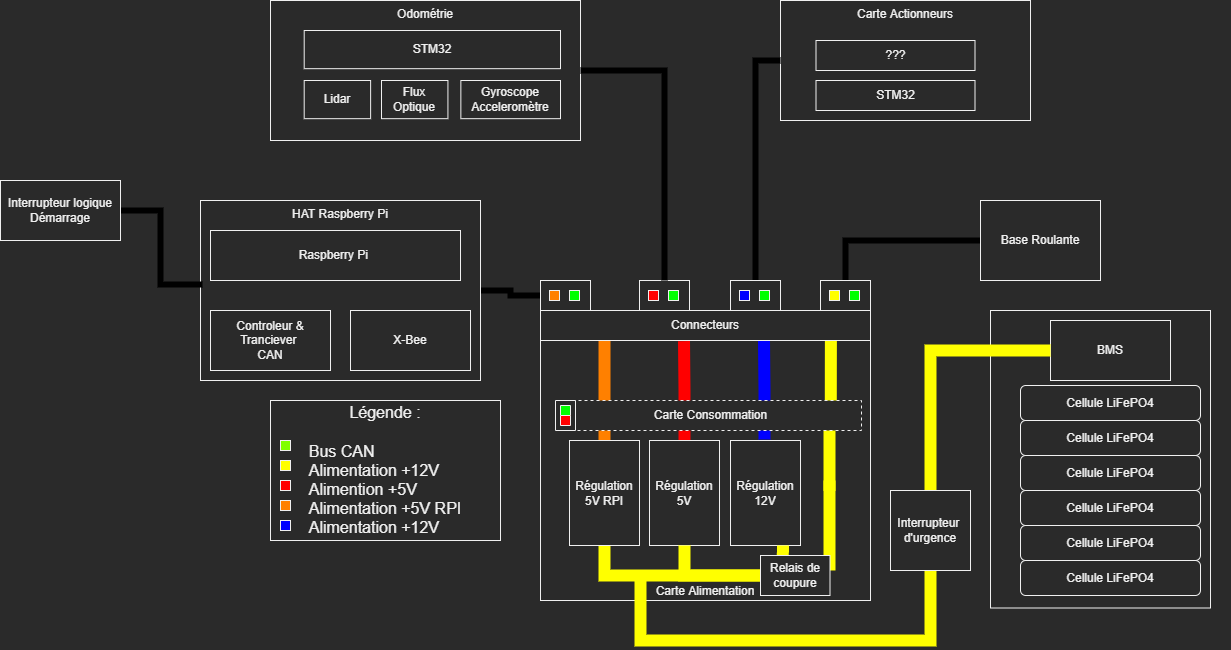

The diagram above was exported from draw.io. Its source (the exported page's mxGraphModel, read from the mxfile embedded in the PNG):
<mxGraphModel dx="2893" dy="1877" grid="1" gridSize="10" guides="1" tooltips="1" connect="1" arrows="1" fold="1" page="1" pageScale="1" pageWidth="827" pageHeight="1169" math="0" shadow="0">
  <root>
    <mxCell id="0" />
    <mxCell id="1" parent="0" />
    <mxCell id="44TB2KRQQcfzeu8KFtdc-42" value="Carte Alimentation" style="rounded=0;whiteSpace=wrap;html=1;verticalAlign=bottom;" parent="1" vertex="1">
      <mxGeometry x="920" y="380" width="330" height="260" as="geometry" />
    </mxCell>
    <mxCell id="-E3k1kJGh9sHyTYKa1nS-39" style="edgeStyle=orthogonalEdgeStyle;rounded=0;jumpSize=6;orthogonalLoop=1;jettySize=auto;html=1;exitX=1;exitY=0.5;exitDx=0;exitDy=0;endArrow=none;endFill=0;targetPerimeterSpacing=0;strokeColor=#000000;strokeWidth=6;entryX=0;entryY=0.5;entryDx=0;entryDy=0;" parent="1" source="44TB2KRQQcfzeu8KFtdc-1" target="-E3k1kJGh9sHyTYKa1nS-5" edge="1">
      <mxGeometry relative="1" as="geometry">
        <mxPoint x="890" y="280" as="targetPoint" />
      </mxGeometry>
    </mxCell>
    <mxCell id="7BKwCYo5F2u6xzoC-rP1-3" style="edgeStyle=orthogonalEdgeStyle;rounded=0;orthogonalLoop=1;jettySize=auto;html=1;entryX=0.435;entryY=1.021;entryDx=0;entryDy=0;entryPerimeter=0;fontColor=#000000;endArrow=none;endFill=0;strokeColor=#0000FF;strokeWidth=12;" parent="1" edge="1">
      <mxGeometry relative="1" as="geometry">
        <mxPoint x="1143.5499999999997" y="380" as="targetPoint" />
        <mxPoint x="1144" y="479" as="sourcePoint" />
        <Array as="points">
          <mxPoint x="1144" y="430" />
        </Array>
      </mxGeometry>
    </mxCell>
    <mxCell id="-E3k1kJGh9sHyTYKa1nS-47" style="edgeStyle=orthogonalEdgeStyle;rounded=0;jumpSize=6;orthogonalLoop=1;jettySize=auto;html=1;exitX=0;exitY=0.5;exitDx=0;exitDy=0;entryX=0.5;entryY=0;entryDx=0;entryDy=0;endArrow=none;endFill=0;targetPerimeterSpacing=0;strokeColor=#000000;strokeWidth=6;" parent="1" source="44TB2KRQQcfzeu8KFtdc-5" target="-E3k1kJGh9sHyTYKa1nS-44" edge="1">
      <mxGeometry relative="1" as="geometry" />
    </mxCell>
    <mxCell id="44TB2KRQQcfzeu8KFtdc-5" value="Base Roulante" style="rounded=0;whiteSpace=wrap;html=1;" parent="1" vertex="1">
      <mxGeometry x="1360" y="240" width="120" height="80" as="geometry" />
    </mxCell>
    <mxCell id="44TB2KRQQcfzeu8KFtdc-20" value="" style="group" parent="1" vertex="1" connectable="0">
      <mxGeometry x="1360" y="350" width="250" height="297.5" as="geometry" />
    </mxCell>
    <mxCell id="44TB2KRQQcfzeu8KFtdc-15" value="" style="rounded=0;whiteSpace=wrap;html=1;" parent="44TB2KRQQcfzeu8KFtdc-20" vertex="1">
      <mxGeometry x="10" width="220" height="297.5" as="geometry" />
    </mxCell>
    <mxCell id="44TB2KRQQcfzeu8KFtdc-19" value="" style="group" parent="44TB2KRQQcfzeu8KFtdc-20" vertex="1" connectable="0">
      <mxGeometry x="40" y="75" width="200" height="222.5" as="geometry" />
    </mxCell>
    <mxCell id="44TB2KRQQcfzeu8KFtdc-9" value="Cellule LiFePO4" style="rounded=1;whiteSpace=wrap;html=1;" parent="44TB2KRQQcfzeu8KFtdc-19" vertex="1">
      <mxGeometry y="140" width="180" height="35" as="geometry" />
    </mxCell>
    <mxCell id="44TB2KRQQcfzeu8KFtdc-12" value="Cellule LiFePO4" style="rounded=1;whiteSpace=wrap;html=1;" parent="44TB2KRQQcfzeu8KFtdc-19" vertex="1">
      <mxGeometry y="105" width="180" height="35" as="geometry" />
    </mxCell>
    <mxCell id="44TB2KRQQcfzeu8KFtdc-11" value="Cellule LiFePO4" style="rounded=1;whiteSpace=wrap;html=1;" parent="44TB2KRQQcfzeu8KFtdc-19" vertex="1">
      <mxGeometry y="70" width="180" height="35" as="geometry" />
    </mxCell>
    <mxCell id="44TB2KRQQcfzeu8KFtdc-8" value="Cellule LiFePO4" style="rounded=1;whiteSpace=wrap;html=1;" parent="44TB2KRQQcfzeu8KFtdc-19" vertex="1">
      <mxGeometry y="175" width="180" height="35" as="geometry" />
    </mxCell>
    <mxCell id="44TB2KRQQcfzeu8KFtdc-10" value="Cellule LiFePO4" style="rounded=1;whiteSpace=wrap;html=1;" parent="44TB2KRQQcfzeu8KFtdc-19" vertex="1">
      <mxGeometry y="35" width="180" height="35" as="geometry" />
    </mxCell>
    <mxCell id="44TB2KRQQcfzeu8KFtdc-2" value="Cellule LiFePO4" style="rounded=1;whiteSpace=wrap;html=1;" parent="44TB2KRQQcfzeu8KFtdc-19" vertex="1">
      <mxGeometry width="180" height="35" as="geometry" />
    </mxCell>
    <mxCell id="44TB2KRQQcfzeu8KFtdc-3" value="BMS" style="rounded=0;whiteSpace=wrap;html=1;" parent="44TB2KRQQcfzeu8KFtdc-20" vertex="1">
      <mxGeometry x="70" y="10" width="120" height="60" as="geometry" />
    </mxCell>
    <mxCell id="44TB2KRQQcfzeu8KFtdc-40" style="edgeStyle=orthogonalEdgeStyle;rounded=0;orthogonalLoop=1;jettySize=auto;html=1;exitX=0.5;exitY=0;exitDx=0;exitDy=0;entryX=0.435;entryY=1.021;entryDx=0;entryDy=0;entryPerimeter=0;fontColor=#000000;endArrow=none;endFill=0;strokeColor=#FF0000;strokeWidth=12;" parent="1" source="44TB2KRQQcfzeu8KFtdc-25" target="-E3k1kJGh9sHyTYKa1nS-4" edge="1">
      <mxGeometry relative="1" as="geometry">
        <mxPoint x="1063.92" y="451.76" as="targetPoint" />
      </mxGeometry>
    </mxCell>
    <mxCell id="44TB2KRQQcfzeu8KFtdc-25" value="Régulation 5V" style="whiteSpace=wrap;html=1;rounded=0;" parent="1" vertex="1">
      <mxGeometry x="1029" y="480" width="70" height="105" as="geometry" />
    </mxCell>
    <mxCell id="44TB2KRQQcfzeu8KFtdc-39" style="edgeStyle=orthogonalEdgeStyle;rounded=0;orthogonalLoop=1;jettySize=auto;html=1;exitX=0.5;exitY=0;exitDx=0;exitDy=0;fontColor=#000000;endArrow=none;endFill=0;strokeColor=#FF8000;strokeWidth=12;entryX=0.194;entryY=0.982;entryDx=0;entryDy=0;entryPerimeter=0;" parent="1" source="44TB2KRQQcfzeu8KFtdc-26" target="-E3k1kJGh9sHyTYKa1nS-4" edge="1">
      <mxGeometry relative="1" as="geometry">
        <mxPoint x="984" y="410" as="targetPoint" />
        <Array as="points" />
      </mxGeometry>
    </mxCell>
    <mxCell id="sxm1cGQrSlPdfJ-QPMVX-14" style="edgeStyle=orthogonalEdgeStyle;rounded=0;orthogonalLoop=1;jettySize=auto;html=1;exitX=0.5;exitY=1;exitDx=0;exitDy=0;entryX=0;entryY=0.5;entryDx=0;entryDy=0;endArrow=none;endFill=0;strokeColor=#FFFF00;strokeWidth=12;" edge="1" parent="1" source="44TB2KRQQcfzeu8KFtdc-26" target="sxm1cGQrSlPdfJ-QPMVX-2">
      <mxGeometry relative="1" as="geometry" />
    </mxCell>
    <mxCell id="44TB2KRQQcfzeu8KFtdc-26" value="Régulation 5V RPI" style="whiteSpace=wrap;html=1;rounded=0;" parent="1" vertex="1">
      <mxGeometry x="949" y="480" width="70" height="105" as="geometry" />
    </mxCell>
    <mxCell id="44TB2KRQQcfzeu8KFtdc-38" style="edgeStyle=orthogonalEdgeStyle;rounded=0;orthogonalLoop=1;jettySize=auto;html=1;fontColor=#000000;endArrow=none;endFill=0;strokeColor=#FFFF00;strokeWidth=12;" parent="1" edge="1">
      <mxGeometry relative="1" as="geometry">
        <mxPoint x="1209" y="610" as="targetPoint" />
        <mxPoint x="1209" y="520" as="sourcePoint" />
      </mxGeometry>
    </mxCell>
    <mxCell id="44TB2KRQQcfzeu8KFtdc-41" style="edgeStyle=orthogonalEdgeStyle;rounded=0;orthogonalLoop=1;jettySize=auto;html=1;fontColor=#000000;endArrow=none;endFill=0;strokeColor=#FFFF00;strokeWidth=12;" parent="1" edge="1">
      <mxGeometry relative="1" as="geometry">
        <mxPoint x="1209" y="451" as="targetPoint" />
        <Array as="points">
          <mxPoint x="1209" y="490" />
        </Array>
        <mxPoint x="1209" y="530" as="sourcePoint" />
      </mxGeometry>
    </mxCell>
    <mxCell id="44TB2KRQQcfzeu8KFtdc-46" value="" style="group" parent="1" vertex="1" connectable="0">
      <mxGeometry x="650" y="40" width="310" height="140" as="geometry" />
    </mxCell>
    <mxCell id="44TB2KRQQcfzeu8KFtdc-43" value="Odométrie" style="whiteSpace=wrap;html=1;rounded=0;verticalAlign=top;" parent="44TB2KRQQcfzeu8KFtdc-46" vertex="1">
      <mxGeometry width="310" height="140" as="geometry" />
    </mxCell>
    <mxCell id="44TB2KRQQcfzeu8KFtdc-45" value="STM32" style="whiteSpace=wrap;html=1;" parent="44TB2KRQQcfzeu8KFtdc-46" vertex="1">
      <mxGeometry x="33.7" y="30" width="256.3" height="38.18" as="geometry" />
    </mxCell>
    <mxCell id="44TB2KRQQcfzeu8KFtdc-7" value="Lidar" style="whiteSpace=wrap;html=1;" parent="44TB2KRQQcfzeu8KFtdc-46" vertex="1">
      <mxGeometry x="33.69035714285709" y="80" width="66.42857142857143" height="38.18" as="geometry" />
    </mxCell>
    <mxCell id="sxm1cGQrSlPdfJ-QPMVX-22" value="Flux&lt;br&gt;Optique" style="whiteSpace=wrap;html=1;" vertex="1" parent="44TB2KRQQcfzeu8KFtdc-46">
      <mxGeometry x="110.99571428571429" y="80" width="66.42857142857143" height="38.18" as="geometry" />
    </mxCell>
    <mxCell id="sxm1cGQrSlPdfJ-QPMVX-23" value="Gyroscope&lt;br&gt;Acceleromètre" style="whiteSpace=wrap;html=1;" vertex="1" parent="44TB2KRQQcfzeu8KFtdc-46">
      <mxGeometry x="190.3557142857143" y="80" width="99.64285714285715" height="38.18" as="geometry" />
    </mxCell>
    <mxCell id="44TB2KRQQcfzeu8KFtdc-59" style="edgeStyle=orthogonalEdgeStyle;rounded=0;orthogonalLoop=1;jettySize=auto;html=1;exitX=0;exitY=0.5;exitDx=0;exitDy=0;fontColor=#000000;endArrow=none;endFill=0;strokeColor=#FFFF00;strokeWidth=12;" parent="1" source="44TB2KRQQcfzeu8KFtdc-3" edge="1" target="sxm1cGQrSlPdfJ-QPMVX-1">
      <mxGeometry relative="1" as="geometry">
        <mxPoint x="1210" y="540" as="targetPoint" />
        <Array as="points">
          <mxPoint x="1310" y="390" />
        </Array>
      </mxGeometry>
    </mxCell>
    <mxCell id="44TB2KRQQcfzeu8KFtdc-63" value="" style="group" parent="1" vertex="1" connectable="0">
      <mxGeometry x="1150" y="40" width="250" height="120" as="geometry" />
    </mxCell>
    <mxCell id="44TB2KRQQcfzeu8KFtdc-60" value="Carte Actionneurs" style="rounded=0;whiteSpace=wrap;html=1;verticalAlign=top;" parent="44TB2KRQQcfzeu8KFtdc-63" vertex="1">
      <mxGeometry x="10" width="250" height="120" as="geometry" />
    </mxCell>
    <mxCell id="44TB2KRQQcfzeu8KFtdc-61" value="STM32" style="whiteSpace=wrap;html=1;rounded=0;verticalAlign=middle;labelBackgroundColor=default;" parent="44TB2KRQQcfzeu8KFtdc-63" vertex="1">
      <mxGeometry x="45.5" y="80" width="159" height="30" as="geometry" />
    </mxCell>
    <mxCell id="44TB2KRQQcfzeu8KFtdc-62" value="???" style="whiteSpace=wrap;html=1;rounded=0;verticalAlign=middle;labelBackgroundColor=default;" parent="44TB2KRQQcfzeu8KFtdc-63" vertex="1">
      <mxGeometry x="45.5" y="40" width="159" height="30" as="geometry" />
    </mxCell>
    <mxCell id="-E3k1kJGh9sHyTYKa1nS-3" style="edgeStyle=orthogonalEdgeStyle;rounded=0;orthogonalLoop=1;jettySize=auto;html=1;exitX=0.898;exitY=0.044;exitDx=0;exitDy=0;fontColor=#000000;endArrow=none;endFill=0;strokeColor=#FFFF00;strokeWidth=12;entryX=0.88;entryY=1.003;entryDx=0;entryDy=0;entryPerimeter=0;exitPerimeter=0;" parent="1" source="44TB2KRQQcfzeu8KFtdc-4" target="-E3k1kJGh9sHyTYKa1nS-4" edge="1">
      <mxGeometry relative="1" as="geometry">
        <mxPoint x="1209.9999999999998" y="420" as="sourcePoint" />
        <mxPoint x="1210" y="390" as="targetPoint" />
      </mxGeometry>
    </mxCell>
    <mxCell id="-E3k1kJGh9sHyTYKa1nS-4" value="Connecteurs" style="whiteSpace=wrap;html=1;" parent="1" vertex="1">
      <mxGeometry x="920" y="350" width="330" height="30" as="geometry" />
    </mxCell>
    <mxCell id="-E3k1kJGh9sHyTYKa1nS-9" value="" style="group;fillColor=none;" parent="1" vertex="1" connectable="0">
      <mxGeometry x="920" y="320" width="50" height="30" as="geometry" />
    </mxCell>
    <mxCell id="-E3k1kJGh9sHyTYKa1nS-5" value="" style="rounded=0;whiteSpace=wrap;html=1;" parent="-E3k1kJGh9sHyTYKa1nS-9" vertex="1">
      <mxGeometry width="50" height="30" as="geometry" />
    </mxCell>
    <mxCell id="-E3k1kJGh9sHyTYKa1nS-7" value="" style="rounded=0;whiteSpace=wrap;html=1;fillColor=#00FF00;" parent="-E3k1kJGh9sHyTYKa1nS-9" vertex="1">
      <mxGeometry x="29" y="10" width="10" height="10" as="geometry" />
    </mxCell>
    <mxCell id="-E3k1kJGh9sHyTYKa1nS-8" value="" style="rounded=0;whiteSpace=wrap;html=1;fillColor=#FF8000;" parent="-E3k1kJGh9sHyTYKa1nS-9" vertex="1">
      <mxGeometry x="9" y="10" width="10" height="10" as="geometry" />
    </mxCell>
    <mxCell id="-E3k1kJGh9sHyTYKa1nS-10" value="" style="group;fillColor=none;" parent="1" vertex="1" connectable="0">
      <mxGeometry x="1019" y="320" width="50" height="30" as="geometry" />
    </mxCell>
    <mxCell id="-E3k1kJGh9sHyTYKa1nS-11" value="" style="rounded=0;whiteSpace=wrap;html=1;" parent="-E3k1kJGh9sHyTYKa1nS-10" vertex="1">
      <mxGeometry width="50" height="30" as="geometry" />
    </mxCell>
    <mxCell id="-E3k1kJGh9sHyTYKa1nS-12" value="" style="rounded=0;whiteSpace=wrap;html=1;fillColor=#00FF00;" parent="-E3k1kJGh9sHyTYKa1nS-10" vertex="1">
      <mxGeometry x="29" y="10" width="10" height="10" as="geometry" />
    </mxCell>
    <mxCell id="-E3k1kJGh9sHyTYKa1nS-13" value="" style="rounded=0;whiteSpace=wrap;html=1;fillColor=#FF0000;" parent="-E3k1kJGh9sHyTYKa1nS-10" vertex="1">
      <mxGeometry x="9" y="10" width="10" height="10" as="geometry" />
    </mxCell>
    <mxCell id="-E3k1kJGh9sHyTYKa1nS-40" style="edgeStyle=orthogonalEdgeStyle;rounded=0;jumpSize=6;orthogonalLoop=1;jettySize=auto;html=1;exitX=1;exitY=0.5;exitDx=0;exitDy=0;entryX=0.5;entryY=0;entryDx=0;entryDy=0;endArrow=none;endFill=0;targetPerimeterSpacing=0;strokeColor=#000000;strokeWidth=6;" parent="1" source="44TB2KRQQcfzeu8KFtdc-43" target="-E3k1kJGh9sHyTYKa1nS-11" edge="1">
      <mxGeometry relative="1" as="geometry" />
    </mxCell>
    <mxCell id="-E3k1kJGh9sHyTYKa1nS-43" value="" style="group;fillColor=none;" parent="1" vertex="1" connectable="0">
      <mxGeometry x="1200" y="320" width="50" height="30" as="geometry" />
    </mxCell>
    <mxCell id="-E3k1kJGh9sHyTYKa1nS-44" value="" style="rounded=0;whiteSpace=wrap;html=1;" parent="-E3k1kJGh9sHyTYKa1nS-43" vertex="1">
      <mxGeometry width="50" height="30" as="geometry" />
    </mxCell>
    <mxCell id="-E3k1kJGh9sHyTYKa1nS-45" value="" style="rounded=0;whiteSpace=wrap;html=1;fillColor=#00FF00;" parent="-E3k1kJGh9sHyTYKa1nS-43" vertex="1">
      <mxGeometry x="29" y="10" width="10" height="10" as="geometry" />
    </mxCell>
    <mxCell id="-E3k1kJGh9sHyTYKa1nS-46" value="" style="rounded=0;whiteSpace=wrap;html=1;fillColor=#FFFF00;" parent="-E3k1kJGh9sHyTYKa1nS-43" vertex="1">
      <mxGeometry x="9" y="10" width="10" height="10" as="geometry" />
    </mxCell>
    <mxCell id="-E3k1kJGh9sHyTYKa1nS-48" style="edgeStyle=orthogonalEdgeStyle;rounded=0;jumpSize=6;orthogonalLoop=1;jettySize=auto;html=1;exitX=0;exitY=0.5;exitDx=0;exitDy=0;endArrow=none;endFill=0;targetPerimeterSpacing=0;strokeColor=#000000;strokeWidth=6;entryX=0.5;entryY=0;entryDx=0;entryDy=0;" parent="1" source="44TB2KRQQcfzeu8KFtdc-60" target="7BKwCYo5F2u6xzoC-rP1-7" edge="1">
      <mxGeometry relative="1" as="geometry">
        <mxPoint x="1134" y="290" as="targetPoint" />
      </mxGeometry>
    </mxCell>
    <mxCell id="-E3k1kJGh9sHyTYKa1nS-54" value="" style="group;fontColor=#000000;" parent="1" vertex="1" connectable="0">
      <mxGeometry x="650" y="440" width="230" height="130" as="geometry" />
    </mxCell>
    <mxCell id="-E3k1kJGh9sHyTYKa1nS-49" value="&lt;font style=&quot;font-size: 16px&quot;&gt;Légende :&lt;br style=&quot;font-size: 16px&quot;&gt;&lt;br style=&quot;font-size: 16px&quot;&gt;&lt;/font&gt;&lt;div style=&quot;text-align: left ; font-size: 16px&quot;&gt;&lt;span style=&quot;font-size: 16px&quot;&gt;&lt;font style=&quot;font-size: 16px&quot;&gt;Bus CAN&lt;/font&gt;&lt;/span&gt;&lt;/div&gt;&lt;font style=&quot;font-size: 16px&quot;&gt;&lt;div style=&quot;text-align: left ; font-size: 16px&quot;&gt;&lt;span style=&quot;font-size: 16px&quot;&gt;Alimentation +12V&lt;/span&gt;&lt;/div&gt;&lt;div style=&quot;text-align: left ; font-size: 16px&quot;&gt;&lt;span style=&quot;font-size: 16px&quot;&gt;Alimention +5V&lt;/span&gt;&lt;/div&gt;&lt;div style=&quot;text-align: left ; font-size: 16px&quot;&gt;Alimentation +5V RPI&lt;/div&gt;&lt;div style=&quot;text-align: left ; font-size: 16px&quot;&gt;Alimentation +12V&lt;/div&gt;&lt;/font&gt;" style="rounded=0;whiteSpace=wrap;html=1;fontSize=16;" parent="-E3k1kJGh9sHyTYKa1nS-54" vertex="1">
      <mxGeometry width="230" height="140" as="geometry" />
    </mxCell>
    <mxCell id="-E3k1kJGh9sHyTYKa1nS-50" value="" style="rounded=0;whiteSpace=wrap;html=1;fillColor=#80FF00;" parent="-E3k1kJGh9sHyTYKa1nS-54" vertex="1">
      <mxGeometry x="10" y="40" width="10" height="10" as="geometry" />
    </mxCell>
    <mxCell id="-E3k1kJGh9sHyTYKa1nS-51" value="" style="rounded=0;whiteSpace=wrap;html=1;fillColor=#FFFF00;" parent="-E3k1kJGh9sHyTYKa1nS-54" vertex="1">
      <mxGeometry x="10" y="60" width="10" height="10" as="geometry" />
    </mxCell>
    <mxCell id="-E3k1kJGh9sHyTYKa1nS-52" value="" style="rounded=0;whiteSpace=wrap;html=1;fillColor=#FF8000;" parent="-E3k1kJGh9sHyTYKa1nS-54" vertex="1">
      <mxGeometry x="10" y="100" width="10" height="10" as="geometry" />
    </mxCell>
    <mxCell id="-E3k1kJGh9sHyTYKa1nS-53" value="" style="rounded=0;whiteSpace=wrap;html=1;fillColor=#FF0000;" parent="-E3k1kJGh9sHyTYKa1nS-54" vertex="1">
      <mxGeometry x="10" y="80" width="10" height="10" as="geometry" />
    </mxCell>
    <mxCell id="7BKwCYo5F2u6xzoC-rP1-5" value="" style="rounded=0;whiteSpace=wrap;html=1;fillColor=#0000FF;" parent="-E3k1kJGh9sHyTYKa1nS-54" vertex="1">
      <mxGeometry x="10" y="120" width="10" height="10" as="geometry" />
    </mxCell>
    <mxCell id="44TB2KRQQcfzeu8KFtdc-4" value="Carte Consommation" style="rounded=0;whiteSpace=wrap;html=1;dashed=1;" parent="1" vertex="1">
      <mxGeometry x="940" y="440" width="301" height="30" as="geometry" />
    </mxCell>
    <mxCell id="-E3k1kJGh9sHyTYKa1nS-63" value="" style="group" parent="1" vertex="1" connectable="0">
      <mxGeometry x="935" y="440" width="20" height="30" as="geometry" />
    </mxCell>
    <mxCell id="-E3k1kJGh9sHyTYKa1nS-58" value="" style="rounded=0;whiteSpace=wrap;html=1;rotation=-90;" parent="-E3k1kJGh9sHyTYKa1nS-63" vertex="1">
      <mxGeometry x="-5" y="5" width="30" height="20" as="geometry" />
    </mxCell>
    <mxCell id="-E3k1kJGh9sHyTYKa1nS-59" value="" style="rounded=0;whiteSpace=wrap;html=1;fillColor=#00FF00;rotation=-90;" parent="-E3k1kJGh9sHyTYKa1nS-63" vertex="1">
      <mxGeometry x="5" y="5" width="10" height="10" as="geometry" />
    </mxCell>
    <mxCell id="-E3k1kJGh9sHyTYKa1nS-60" value="" style="rounded=0;whiteSpace=wrap;html=1;fillColor=#FF0000;rotation=-90;" parent="-E3k1kJGh9sHyTYKa1nS-63" vertex="1">
      <mxGeometry x="5" y="15" width="10" height="10" as="geometry" />
    </mxCell>
    <mxCell id="7BKwCYo5F2u6xzoC-rP1-2" value="Régulation 12V" style="whiteSpace=wrap;html=1;rounded=0;" parent="1" vertex="1">
      <mxGeometry x="1110" y="480" width="70" height="105" as="geometry" />
    </mxCell>
    <mxCell id="7BKwCYo5F2u6xzoC-rP1-6" value="" style="group;fillColor=none;" parent="1" vertex="1" connectable="0">
      <mxGeometry x="1110" y="320" width="50" height="30" as="geometry" />
    </mxCell>
    <mxCell id="7BKwCYo5F2u6xzoC-rP1-7" value="" style="rounded=0;whiteSpace=wrap;html=1;" parent="7BKwCYo5F2u6xzoC-rP1-6" vertex="1">
      <mxGeometry width="50" height="30" as="geometry" />
    </mxCell>
    <mxCell id="7BKwCYo5F2u6xzoC-rP1-8" value="" style="rounded=0;whiteSpace=wrap;html=1;fillColor=#00FF00;" parent="7BKwCYo5F2u6xzoC-rP1-6" vertex="1">
      <mxGeometry x="29" y="10" width="10" height="10" as="geometry" />
    </mxCell>
    <mxCell id="7BKwCYo5F2u6xzoC-rP1-9" value="" style="rounded=0;whiteSpace=wrap;html=1;fillColor=#0000FF;" parent="7BKwCYo5F2u6xzoC-rP1-6" vertex="1">
      <mxGeometry x="9" y="10" width="10" height="10" as="geometry" />
    </mxCell>
    <mxCell id="u4MHSRJe8l4s6vNli1uG-5" value="" style="group" parent="1" vertex="1" connectable="0">
      <mxGeometry x="580" y="240" width="280" height="180" as="geometry" />
    </mxCell>
    <mxCell id="44TB2KRQQcfzeu8KFtdc-1" value="HAT Raspberry Pi" style="rounded=0;whiteSpace=wrap;html=1;verticalAlign=top;" parent="u4MHSRJe8l4s6vNli1uG-5" vertex="1">
      <mxGeometry width="280" height="180" as="geometry" />
    </mxCell>
    <mxCell id="u4MHSRJe8l4s6vNli1uG-1" value="Raspberry Pi&amp;nbsp;" style="rounded=0;whiteSpace=wrap;html=1;" parent="u4MHSRJe8l4s6vNli1uG-5" vertex="1">
      <mxGeometry x="10" y="30" width="250" height="50" as="geometry" />
    </mxCell>
    <mxCell id="u4MHSRJe8l4s6vNli1uG-2" value="Controleur &amp;amp; Tranciever&amp;nbsp;&lt;br&gt;CAN" style="rounded=0;whiteSpace=wrap;html=1;" parent="u4MHSRJe8l4s6vNli1uG-5" vertex="1">
      <mxGeometry x="10" y="110" width="120" height="60" as="geometry" />
    </mxCell>
    <mxCell id="u4MHSRJe8l4s6vNli1uG-3" value="X-Bee" style="rounded=0;whiteSpace=wrap;html=1;" parent="u4MHSRJe8l4s6vNli1uG-5" vertex="1">
      <mxGeometry x="150" y="110" width="120" height="60" as="geometry" />
    </mxCell>
    <mxCell id="sxm1cGQrSlPdfJ-QPMVX-17" style="edgeStyle=orthogonalEdgeStyle;rounded=0;orthogonalLoop=1;jettySize=auto;html=1;exitX=0.5;exitY=1;exitDx=0;exitDy=0;endArrow=none;endFill=0;strokeColor=#FFFF00;strokeWidth=12;" edge="1" parent="1" source="sxm1cGQrSlPdfJ-QPMVX-1">
      <mxGeometry relative="1" as="geometry">
        <mxPoint x="1020" y="620" as="targetPoint" />
        <Array as="points">
          <mxPoint x="1310" y="680" />
          <mxPoint x="1020" y="680" />
          <mxPoint x="1020" y="620" />
        </Array>
      </mxGeometry>
    </mxCell>
    <mxCell id="sxm1cGQrSlPdfJ-QPMVX-1" value="Interrupteur&amp;nbsp;&lt;br&gt;d'urgence" style="whiteSpace=wrap;html=1;aspect=fixed;" vertex="1" parent="1">
      <mxGeometry x="1270" y="530" width="80" height="80" as="geometry" />
    </mxCell>
    <mxCell id="sxm1cGQrSlPdfJ-QPMVX-13" style="edgeStyle=orthogonalEdgeStyle;rounded=0;orthogonalLoop=1;jettySize=auto;html=1;exitX=0;exitY=0.5;exitDx=0;exitDy=0;entryX=0.5;entryY=1;entryDx=0;entryDy=0;endArrow=none;endFill=0;strokeWidth=12;strokeColor=#FFFF00;" edge="1" parent="1" source="sxm1cGQrSlPdfJ-QPMVX-2" target="44TB2KRQQcfzeu8KFtdc-25">
      <mxGeometry relative="1" as="geometry" />
    </mxCell>
    <mxCell id="sxm1cGQrSlPdfJ-QPMVX-16" style="edgeStyle=orthogonalEdgeStyle;rounded=0;orthogonalLoop=1;jettySize=auto;html=1;exitX=0.25;exitY=0;exitDx=0;exitDy=0;entryX=0.75;entryY=1;entryDx=0;entryDy=0;endArrow=none;endFill=0;strokeColor=#FFFF00;strokeWidth=12;" edge="1" parent="1" source="sxm1cGQrSlPdfJ-QPMVX-2" target="7BKwCYo5F2u6xzoC-rP1-2">
      <mxGeometry relative="1" as="geometry" />
    </mxCell>
    <mxCell id="sxm1cGQrSlPdfJ-QPMVX-2" value="Relais de coupure" style="rounded=0;whiteSpace=wrap;html=1;" vertex="1" parent="1">
      <mxGeometry x="1140" y="595" width="69.5" height="40" as="geometry" />
    </mxCell>
    <mxCell id="sxm1cGQrSlPdfJ-QPMVX-21" style="edgeStyle=orthogonalEdgeStyle;shape=connector;rounded=0;jumpSize=6;orthogonalLoop=1;jettySize=auto;html=1;exitX=1;exitY=0.5;exitDx=0;exitDy=0;entryX=0.007;entryY=0.467;entryDx=0;entryDy=0;entryPerimeter=0;labelBackgroundColor=default;fontFamily=Helvetica;fontSize=11;fontColor=default;endArrow=none;endFill=0;targetPerimeterSpacing=0;strokeColor=#000000;strokeWidth=6;" edge="1" parent="1" source="sxm1cGQrSlPdfJ-QPMVX-18" target="44TB2KRQQcfzeu8KFtdc-1">
      <mxGeometry relative="1" as="geometry" />
    </mxCell>
    <mxCell id="sxm1cGQrSlPdfJ-QPMVX-18" value="Interrupteur logique&lt;br&gt;Démarrage" style="rounded=0;whiteSpace=wrap;html=1;" vertex="1" parent="1">
      <mxGeometry x="380" y="220" width="120" height="60" as="geometry" />
    </mxCell>
  </root>
</mxGraphModel>